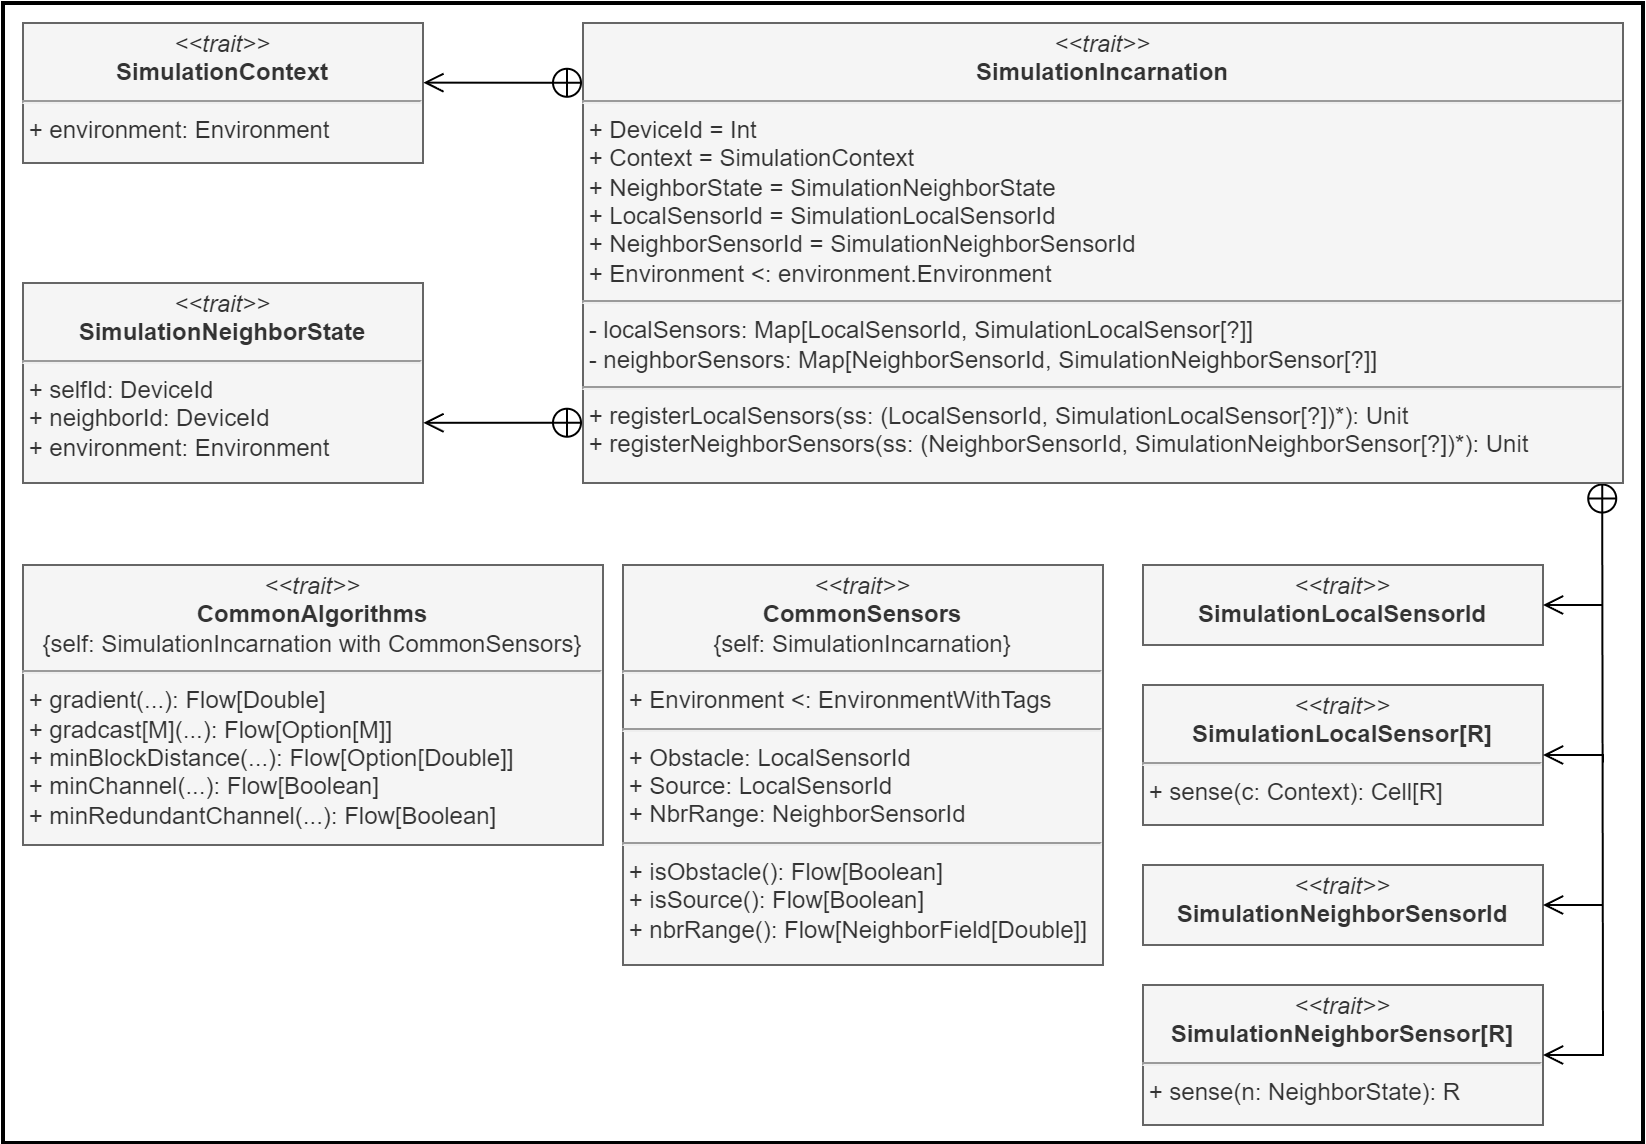

The diagram above was exported from draw.io. Its source (the exported page's mxGraphModel, read from the mxfile embedded in the PNG):
<mxGraphModel dx="2493" dy="2131" grid="1" gridSize="10" guides="1" tooltips="1" connect="1" arrows="1" fold="1" page="1" pageScale="1" pageWidth="827" pageHeight="1169" math="0" shadow="0">
  <root>
    <mxCell id="WIyWlLk6GJQsqaUBKTNV-0" />
    <mxCell id="WIyWlLk6GJQsqaUBKTNV-1" parent="WIyWlLk6GJQsqaUBKTNV-0" />
    <mxCell id="JmVcSuDqcb90Ns1L7B4a-195" value="" style="rounded=0;whiteSpace=wrap;html=1;fillColor=default;flipH=0;labelBackgroundColor=none;strokeWidth=2;" parent="WIyWlLk6GJQsqaUBKTNV-1" vertex="1">
      <mxGeometry x="-750" y="-270" width="820" height="570" as="geometry" />
    </mxCell>
    <mxCell id="JmVcSuDqcb90Ns1L7B4a-143" value="&lt;p style=&quot;margin:0px;margin-top:4px;text-align:center;&quot;&gt;&lt;i&gt;&amp;lt;&amp;lt;trait&amp;gt;&amp;gt;&lt;/i&gt;&lt;br&gt;&lt;b&gt;SimulationLocalSensorId&lt;/b&gt;&lt;/p&gt;" style="verticalAlign=top;align=left;overflow=fill;fontSize=12;fontFamily=Helvetica;html=1;whiteSpace=wrap;shadow=0;labelBackgroundColor=none;fillColor=#f5f5f5;fontColor=#333333;strokeColor=#666666;" parent="WIyWlLk6GJQsqaUBKTNV-1" vertex="1">
      <mxGeometry x="-180" y="11" width="200" height="40" as="geometry" />
    </mxCell>
    <mxCell id="JmVcSuDqcb90Ns1L7B4a-145" value="&lt;p style=&quot;margin:0px;margin-top:4px;text-align:center;&quot;&gt;&lt;i&gt;&amp;lt;&amp;lt;trait&amp;gt;&amp;gt;&lt;/i&gt;&lt;br&gt;&lt;b&gt;SimulationNeighborSensorId&lt;/b&gt;&lt;/p&gt;" style="verticalAlign=top;align=left;overflow=fill;fontSize=12;fontFamily=Helvetica;html=1;whiteSpace=wrap;shadow=0;labelBackgroundColor=none;fillColor=#f5f5f5;fontColor=#333333;strokeColor=#666666;" parent="WIyWlLk6GJQsqaUBKTNV-1" vertex="1">
      <mxGeometry x="-180" y="161" width="200" height="40" as="geometry" />
    </mxCell>
    <mxCell id="JmVcSuDqcb90Ns1L7B4a-146" value="&lt;p style=&quot;margin:0px;margin-top:4px;text-align:center;&quot;&gt;&lt;i&gt;&amp;lt;&amp;lt;trait&amp;gt;&amp;gt;&lt;/i&gt;&lt;br&gt;&lt;b&gt;SimulationLocalSensor[R]&lt;/b&gt;&lt;/p&gt;&lt;hr&gt;&amp;nbsp;+ sense(c: Context): Cell[R]" style="verticalAlign=top;align=left;overflow=fill;fontSize=12;fontFamily=Helvetica;html=1;whiteSpace=wrap;shadow=0;labelBackgroundColor=none;fillColor=#f5f5f5;fontColor=#333333;strokeColor=#666666;" parent="WIyWlLk6GJQsqaUBKTNV-1" vertex="1">
      <mxGeometry x="-180" y="71" width="200" height="70" as="geometry" />
    </mxCell>
    <mxCell id="JmVcSuDqcb90Ns1L7B4a-147" value="&lt;p style=&quot;margin:0px;margin-top:4px;text-align:center;&quot;&gt;&lt;i&gt;&amp;lt;&amp;lt;trait&amp;gt;&amp;gt;&lt;/i&gt;&lt;br&gt;&lt;b&gt;SimulationNeighborSensor[R]&lt;/b&gt;&lt;/p&gt;&lt;hr&gt;&amp;nbsp;+ sense(n: NeighborState): R" style="verticalAlign=top;align=left;overflow=fill;fontSize=12;fontFamily=Helvetica;html=1;whiteSpace=wrap;shadow=0;labelBackgroundColor=none;fillColor=#f5f5f5;fontColor=#333333;strokeColor=#666666;" parent="WIyWlLk6GJQsqaUBKTNV-1" vertex="1">
      <mxGeometry x="-180" y="221" width="200" height="70" as="geometry" />
    </mxCell>
    <mxCell id="JmVcSuDqcb90Ns1L7B4a-154" value="" style="endArrow=open;startArrow=none;endFill=0;startFill=0;endSize=8;html=1;rounded=0;labelBackgroundColor=none;fontColor=default;entryX=1;entryY=0.5;entryDx=0;entryDy=0;" parent="WIyWlLk6GJQsqaUBKTNV-1" target="JmVcSuDqcb90Ns1L7B4a-143" edge="1">
      <mxGeometry width="160" relative="1" as="geometry">
        <mxPoint x="50" y="31" as="sourcePoint" />
        <mxPoint x="269" y="71" as="targetPoint" />
        <Array as="points">
          <mxPoint x="50" y="31" />
        </Array>
      </mxGeometry>
    </mxCell>
    <mxCell id="JmVcSuDqcb90Ns1L7B4a-158" value="&lt;p style=&quot;margin:0px;margin-top:4px;text-align:center;&quot;&gt;&lt;i&gt;&amp;lt;&amp;lt;trait&amp;gt;&amp;gt;&lt;/i&gt;&lt;br&gt;&lt;b&gt;CommonSensors&lt;/b&gt;&lt;br&gt;{self: SimulationIncarnation}&lt;/p&gt;&lt;hr&gt;&amp;nbsp;+ Environment &amp;lt;: EnvironmentWithTags&lt;hr&gt;&amp;nbsp;+ Obstacle: LocalSensorId&lt;br&gt;&amp;nbsp;+ Source: LocalSensorId&lt;br&gt;&amp;nbsp;+ NbrRange: NeighborSensorId&lt;br&gt;&lt;hr&gt;&amp;nbsp;+ isObstacle(): Flow[Boolean]&lt;br&gt;&amp;nbsp;+ isSource(): Flow[Boolean]&lt;br&gt;&amp;nbsp;+ nbrRange(): Flow[NeighborField[Double]]" style="verticalAlign=top;align=left;overflow=fill;fontSize=12;fontFamily=Helvetica;html=1;whiteSpace=wrap;shadow=0;labelBackgroundColor=none;fillColor=#f5f5f5;fontColor=#333333;strokeColor=#666666;" parent="WIyWlLk6GJQsqaUBKTNV-1" vertex="1">
      <mxGeometry x="-440" y="11" width="240" height="200" as="geometry" />
    </mxCell>
    <mxCell id="JmVcSuDqcb90Ns1L7B4a-159" value="&lt;p style=&quot;margin:0px;margin-top:4px;text-align:center;&quot;&gt;&lt;i&gt;&amp;lt;&amp;lt;trait&amp;gt;&amp;gt;&lt;/i&gt;&lt;br&gt;&lt;b&gt;CommonAlgorithms&lt;/b&gt;&lt;br&gt;{self: SimulationIncarnation with CommonSensors}&lt;/p&gt;&lt;hr&gt;&amp;nbsp;+ gradient(...): Flow[Double]&lt;br&gt;&amp;nbsp;+ gradcast[M](...): Flow[Option[M]]&lt;br&gt;&amp;nbsp;+ minBlockDistance(...): Flow[Option[Double]]&lt;br&gt;&amp;nbsp;+ minChannel(...): Flow[Boolean]&lt;br&gt;&amp;nbsp;+ minRedundantChannel(...): Flow[Boolean]" style="verticalAlign=top;align=left;overflow=fill;fontSize=12;fontFamily=Helvetica;html=1;whiteSpace=wrap;shadow=0;labelBackgroundColor=none;fillColor=#f5f5f5;fontColor=#333333;strokeColor=#666666;" parent="WIyWlLk6GJQsqaUBKTNV-1" vertex="1">
      <mxGeometry x="-740" y="11" width="290" height="140" as="geometry" />
    </mxCell>
    <mxCell id="JmVcSuDqcb90Ns1L7B4a-201" value="" style="endArrow=open;startArrow=none;endFill=0;startFill=0;endSize=8;html=1;rounded=0;labelBackgroundColor=none;fontColor=default;entryX=1;entryY=0.5;entryDx=0;entryDy=0;" parent="WIyWlLk6GJQsqaUBKTNV-1" target="JmVcSuDqcb90Ns1L7B4a-146" edge="1">
      <mxGeometry width="160" relative="1" as="geometry">
        <mxPoint x="50" y="109.72972972972973" as="sourcePoint" />
        <mxPoint x="30" y="41" as="targetPoint" />
        <Array as="points">
          <mxPoint x="50" y="106" />
        </Array>
      </mxGeometry>
    </mxCell>
    <mxCell id="JmVcSuDqcb90Ns1L7B4a-202" value="" style="endArrow=open;startArrow=none;endFill=0;startFill=0;endSize=8;html=1;rounded=0;labelBackgroundColor=none;fontColor=default;entryX=1;entryY=0.5;entryDx=0;entryDy=0;" parent="WIyWlLk6GJQsqaUBKTNV-1" target="JmVcSuDqcb90Ns1L7B4a-145" edge="1">
      <mxGeometry width="160" relative="1" as="geometry">
        <mxPoint x="50" y="181" as="sourcePoint" />
        <mxPoint x="30" y="116" as="targetPoint" />
        <Array as="points">
          <mxPoint x="50" y="181" />
        </Array>
      </mxGeometry>
    </mxCell>
    <mxCell id="JmVcSuDqcb90Ns1L7B4a-203" value="" style="endArrow=open;startArrow=circlePlus;endFill=0;startFill=0;endSize=8;html=1;rounded=0;labelBackgroundColor=none;fontColor=default;entryX=1;entryY=0.5;entryDx=0;entryDy=0;exitX=0.98;exitY=0.999;exitDx=0;exitDy=0;exitPerimeter=0;" parent="WIyWlLk6GJQsqaUBKTNV-1" source="pId2Ax3X4er4xKpmVFD9-0" target="JmVcSuDqcb90Ns1L7B4a-147" edge="1">
      <mxGeometry width="160" relative="1" as="geometry">
        <mxPoint x="50" y="-20" as="sourcePoint" />
        <mxPoint x="30" y="191" as="targetPoint" />
        <Array as="points">
          <mxPoint x="50" y="256" />
        </Array>
      </mxGeometry>
    </mxCell>
    <mxCell id="pId2Ax3X4er4xKpmVFD9-0" value="&lt;p style=&quot;margin:0px;margin-top:4px;text-align:center;&quot;&gt;&lt;i&gt;&amp;lt;&amp;lt;trait&amp;gt;&amp;gt;&lt;/i&gt;&lt;br&gt;&lt;b&gt;SimulationIncarnation&lt;/b&gt;&lt;br&gt;&lt;/p&gt;&lt;hr&gt;&amp;nbsp;+ DeviceId = Int&lt;br&gt;&amp;nbsp;+ Context = SimulationContext&lt;br&gt;&amp;nbsp;+ NeighborState = SimulationNeighborState&lt;br&gt;&amp;nbsp;+ LocalSensorId = SimulationLocalSensorId&lt;br&gt;&amp;nbsp;+ NeighborSensorId = SimulationNeighborSensorId&lt;br&gt;&amp;nbsp;+ Environment &amp;lt;: environment.Environment&lt;hr&gt;&amp;nbsp;- localSensors: Map[LocalSensorId, SimulationLocalSensor[?]]&lt;br&gt;&amp;nbsp;- neighborSensors: Map[NeighborSensorId, SimulationNeighborSensor[?]]&lt;br&gt;&lt;hr&gt;&amp;nbsp;+ registerLocalSensors(ss: (LocalSensorId, SimulationLocalSensor[?])*): Unit&lt;br&gt;&amp;nbsp;+ registerNeighborSensors(ss: (NeighborSensorId, SimulationNeighborSensor[?])*): Unit" style="verticalAlign=top;align=left;overflow=fill;fontSize=12;fontFamily=Helvetica;html=1;whiteSpace=wrap;shadow=0;labelBackgroundColor=none;fillColor=#f5f5f5;fontColor=#333333;strokeColor=#666666;" vertex="1" parent="WIyWlLk6GJQsqaUBKTNV-1">
      <mxGeometry x="-460" y="-260" width="520" height="230" as="geometry" />
    </mxCell>
    <mxCell id="pId2Ax3X4er4xKpmVFD9-1" value="&lt;p style=&quot;margin:0px;margin-top:4px;text-align:center;&quot;&gt;&lt;i&gt;&amp;lt;&amp;lt;trait&amp;gt;&amp;gt;&lt;/i&gt;&lt;br&gt;&lt;b&gt;SimulationContext&lt;/b&gt;&lt;/p&gt;&lt;hr&gt;&amp;nbsp;+ environment: Environment" style="verticalAlign=top;align=left;overflow=fill;fontSize=12;fontFamily=Helvetica;html=1;whiteSpace=wrap;shadow=0;labelBackgroundColor=none;fillColor=#f5f5f5;fontColor=#333333;strokeColor=#666666;" vertex="1" parent="WIyWlLk6GJQsqaUBKTNV-1">
      <mxGeometry x="-740" y="-260" width="200" height="70" as="geometry" />
    </mxCell>
    <mxCell id="pId2Ax3X4er4xKpmVFD9-2" value="&lt;p style=&quot;margin:0px;margin-top:4px;text-align:center;&quot;&gt;&lt;i&gt;&amp;lt;&amp;lt;trait&amp;gt;&amp;gt;&lt;/i&gt;&lt;br&gt;&lt;b&gt;SimulationNeighborState&lt;/b&gt;&lt;/p&gt;&lt;hr&gt;&amp;nbsp;+ selfId: DeviceId&lt;br&gt;&amp;nbsp;+ neighborId: DeviceId&amp;nbsp;&lt;br&gt;&amp;nbsp;+ environment: Environment" style="verticalAlign=top;align=left;overflow=fill;fontSize=12;fontFamily=Helvetica;html=1;whiteSpace=wrap;shadow=0;labelBackgroundColor=none;fillColor=#f5f5f5;fontColor=#333333;strokeColor=#666666;" vertex="1" parent="WIyWlLk6GJQsqaUBKTNV-1">
      <mxGeometry x="-740" y="-130" width="200" height="100" as="geometry" />
    </mxCell>
    <mxCell id="pId2Ax3X4er4xKpmVFD9-3" value="" style="endArrow=open;startArrow=circlePlus;endFill=0;startFill=0;endSize=8;html=1;rounded=0;labelBackgroundColor=none;fontColor=default;exitX=0;exitY=0.13;exitDx=0;exitDy=0;exitPerimeter=0;entryX=1.001;entryY=0.426;entryDx=0;entryDy=0;entryPerimeter=0;" edge="1" parent="WIyWlLk6GJQsqaUBKTNV-1" source="pId2Ax3X4er4xKpmVFD9-0" target="pId2Ax3X4er4xKpmVFD9-1">
      <mxGeometry width="160" relative="1" as="geometry">
        <mxPoint x="-473.80952380952385" y="-230" as="sourcePoint" />
        <mxPoint x="-530" y="-230" as="targetPoint" />
      </mxGeometry>
    </mxCell>
    <mxCell id="pId2Ax3X4er4xKpmVFD9-4" value="" style="endArrow=open;startArrow=circlePlus;endFill=0;startFill=0;endSize=8;html=1;rounded=0;labelBackgroundColor=none;fontColor=default;exitX=0;exitY=0.869;exitDx=0;exitDy=0;exitPerimeter=0;entryX=1.001;entryY=0.699;entryDx=0;entryDy=0;entryPerimeter=0;" edge="1" parent="WIyWlLk6GJQsqaUBKTNV-1" source="pId2Ax3X4er4xKpmVFD9-0" target="pId2Ax3X4er4xKpmVFD9-2">
      <mxGeometry width="160" relative="1" as="geometry">
        <mxPoint x="-475.71428571428567" y="-60" as="sourcePoint" />
        <mxPoint x="-530" y="-60" as="targetPoint" />
      </mxGeometry>
    </mxCell>
  </root>
</mxGraphModel>